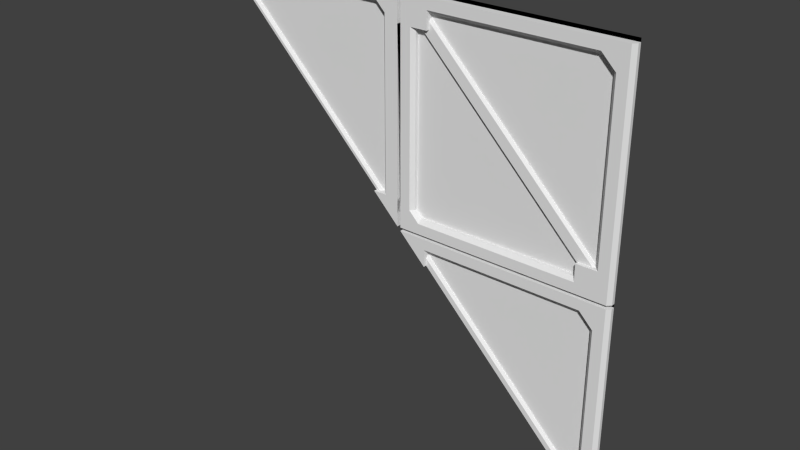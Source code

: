 # Source: maint3_1_slice45.blend  (saved by Blender 2.76.0; exported with 4.5.12 LTS)
import bpy
from mathutils import Matrix  # noqa: F401  (used for matrix-valued properties, if any)

bpy.ops.wm.read_factory_settings(use_empty=True)
scene = bpy.context.scene
scene.name = 'Scene'

# ---- collections
col_collection_1 = bpy.data.collections.new('Collection 1'); scene.collection.children.link(col_collection_1)

# ---- materials (node trees are filled in below, after node groups)
mat_maint3_1 = bpy.data.materials.new('maint3_1')
mat_maint3_1.alpha_threshold = 0.0
mat_maint3_1.use_transparent_shadow = False
mat_maint3_1.roughness = 0.5
mat_maint3_1.specular_intensity = 0.0

# ---- material node trees

# ---- world
world_world = bpy.data.worlds.new('World'); scene.world = world_world
world_world.color = (0.05088, 0.05088, 0.05088)
world_world.use_sun_shadow = False
world_world.sun_shadow_jitter_overblur = 0.0
world_world.cycles.sampling_method = 'MANUAL'
world_world.cycles.sample_map_resolution = 256

# ---- meshes
me_maint3_1_001 = bpy.data.meshes.new('maint3_1.001')
me_maint3_1_001.from_pydata([(0.0, 1.28, 1.28), (0.02, 1.28, 1.28), (0.18, 1.28, 1.28), (1.12, 1.28, 1.28), (1.18, 1.28, 1.28), (1.26, 1.28, 1.28), (1.28, 1.28, 1.28), (-1.12, 1.259, 1.12), (0.0, 1.28, -5.96e-07), (0.0, 1.28, 0.08), (0.0, 1.28, 0.12), (0.0, 1.28, 1.1), (0.0, 1.28, 1.18), (0.0, 1.28, 1.26), (1.28, 1.28, -0.02), (1.28, 1.28, -5.96e-07), (1.28, 1.28, 0.08), (1.28, 1.28, 0.16), (1.28, 1.28, 1.12), (1.28, 1.28, 1.18), (1.28, 1.28, 1.26), (1.26, 1.28, -0.02), (1.26, 1.28, -5.96e-07), (1.26, 1.28, 1.26), (1.18, 1.28, -0.02), (1.18, 1.28, -5.96e-07), (1.18, 1.28, 0.16), (1.18, 1.28, 1.12), (1.18, 1.28, 1.26), (1.12, 1.28, 1.18), (1.12, 1.28, 1.26), (1.08, 1.28, -0.02), (1.08, 1.28, -5.96e-07), (1.08, 1.28, 0.08), (1.08, 1.28, 0.16), (0.18, 1.28, 1.1), (0.18, 1.28, 1.18), (0.18, 1.28, 1.26), (0.14, 1.28, -0.02), (0.14, 1.28, -5.96e-07), (0.14, 1.28, 0.08), (0.1, 1.28, -5.96e-07), (0.1, 1.28, 0.12), (0.1, 1.28, 1.1), (0.02, 1.28, -0.02), (0.02, 1.28, -5.96e-07), (0.02, 1.28, 0.08), (0.02, 1.28, 1.1), (0.02, 1.28, 1.18), (0.02, 1.28, 1.26), (-1.28, 1.28, 1.28), (-1.12, 1.28, 1.28), (-0.14, 1.28, 1.28), (-0.1, 1.28, 1.28), (0.02, 1.28, 0.16), (-1.192e-07, 1.28, 0.16), (-0.1, 1.28, 0.16), (-0.1, 1.28, 1.14), (-0.1, 1.28, 1.26), (-0.14, 1.28, 1.18), (-0.14, 1.28, 1.26), (-1.12, 1.28, 1.18), (-1.12, 1.28, 1.26), (0.18, 1.28, 0.0), (1.12, 1.28, 0.0), (1.28, 1.28, -1.28), (1.28, 1.28, -1.2), (1.28, 1.28, -1.12), (1.28, 1.28, -0.16), (1.28, 1.28, -0.1), (1.18, 1.28, -1.12), (1.18, 1.28, -0.16), (1.12, 1.28, -0.1), (1.12, 1.28, -0.02), (0.18, 1.259, -0.18), (0.18, 1.28, -0.18), (0.18, 1.28, -0.1), (0.18, 1.28, -0.02), (-1.26, 1.28, 1.28), (-1.26, 1.28, 1.26), (1.28, 1.28, -1.26), (1.26, 1.28, -1.26), (0.0, 1.24, -5.96e-07), (0.0, 1.24, 0.08), (0.0, 1.26, 0.12), (0.0, 1.24, 1.1), (0.0, 1.24, 1.18), (0.0, 1.24, 1.26), (1.28, 1.26, -5.96e-07), (1.28, 1.26, 0.08), (1.28, 1.26, 0.16), (1.28, 1.26, 1.12), (1.28, 1.26, 1.18), (1.28, 1.26, 1.26), (1.26, 1.24, -5.96e-07), (1.26, 1.24, 0.08), (1.26, 1.24, 0.16), (1.26, 1.24, 1.12), (1.26, 1.24, 1.18), (1.26, 1.24, 1.26), (1.18, 1.24, -5.96e-07), (1.18, 1.24, 0.08), (1.18, 1.24, 0.16), (1.18, 1.26, 1.12), (1.18, 1.24, 1.14), (1.18, 1.24, 1.18), (1.18, 1.24, 1.26), (1.12, 1.26, 1.18), (1.12, 1.24, 1.2), (1.12, 1.24, 1.26), (1.08, 1.24, -5.96e-07), (1.08, 1.24, 0.06), (1.08, 1.24, 0.08), (1.08, 1.24, 0.16), (0.18, 1.24, 1.1), (0.18, 1.24, 1.18), (0.18, 1.24, 1.2), (0.18, 1.24, 1.26), (0.14, 1.24, -5.96e-07), (0.14, 1.24, 0.06), (0.14, 1.26, 0.08), (0.1, 1.24, -5.96e-07), (0.1, 1.24, 0.08), (0.1, 1.24, 0.1), (0.1, 1.26, 0.12), (0.1, 1.24, 1.18), (0.08, 1.24, 0.12), (1.2, 1.24, 1.12), (1.2, 1.24, 0.16), (0.12, 1.24, 0.08), (0.02, 1.24, -5.96e-07), (0.02, 1.24, 0.08), (0.02, 1.24, 0.12), (0.02, 1.24, 1.1), (0.02, 1.24, 1.18), (0.02, 1.24, 1.26), (1.14, 1.24, 1.18), (0.08, 1.24, 1.1), (1.26, 1.24, -0.02), (1.18, 1.24, -0.02), (1.28, 1.26, -0.02), (-0.08, 1.24, 1.14), (-0.1, 1.24, 0.16), (-0.1, 1.26, 1.14), (-0.1, 1.24, 1.16), (-0.1, 1.24, 1.18), (-0.1, 1.24, 1.26), (-0.14, 1.26, 1.18), (-0.14, 1.24, 1.2), (-0.14, 1.24, 1.26), (-1.12, 1.24, 1.18), (-1.12, 1.24, 1.2), (-1.12, 1.24, 1.26), (-0.08, 1.24, 0.16), (-1.192e-07, 1.24, 0.16), (-0.12, 1.24, 1.18), (1.28, 1.26, -1.26), (1.28, 1.26, -1.2), (1.28, 1.26, -1.12), (1.28, 1.26, -0.16), (1.28, 1.26, -0.1), (1.26, 1.24, -1.26), (1.26, 1.24, -1.2), (1.26, 1.24, -1.12), (1.26, 1.24, -0.16), (1.26, 1.24, -0.1), (1.18, 1.24, -1.12), (1.18, 1.26, -0.16), (1.18, 1.24, -0.14), (1.18, 1.24, -0.1), (1.12, 1.26, -0.1), (1.12, 1.24, -0.08), (1.12, 1.24, -0.02), (0.18, 1.24, -0.18), (0.18, 1.24, -0.1), (0.18, 1.24, -0.08), (0.18, 1.24, -0.02), (0.1, 1.24, -0.1), (1.2, 1.24, -0.16), (1.2, 1.24, -1.12), (1.14, 1.24, -0.1), (0.02, 1.24, -0.02), (-1.26, 1.24, 1.26), (-0.09573, 1.281, 0.1307), (-1.143, 1.281, 1.178), (-0.1011, 1.259, 0.1224), (-0.09573, 1.269, 0.1307), (-1.143, 1.269, 1.178), (-1.148, 1.259, 1.169), (-0.1, 1.26, 0.16), (0.1, 1.26, 1.1), (0.1, 1.24, 1.1), (1.08, 1.26, 0.08), (1.18, 1.26, 0.16), (-1.12, 1.26, 1.18), (0.18, 1.26, 1.18), (1.18, 1.26, -1.12), (0.18, 1.26, -0.1), (0.1522, 1.281, -0.09544), (1.199, 1.281, -1.142), (1.194, 1.259, -1.151), (1.199, 1.269, -1.142), (0.1522, 1.269, -0.09544), (0.1468, 1.259, -0.1037), (0.1522, 1.281, 1.183), (1.199, 1.281, 0.1357), (1.154, 1.281, 0.06662), (0.1074, 1.281, 1.113), (1.194, 1.259, 0.1274), (1.199, 1.269, 0.1357), (0.1522, 1.269, 1.183), (0.1468, 1.259, 1.174), (1.154, 1.269, 0.06662), (1.16, 1.259, 0.07493), (0.1128, 1.259, 1.122), (0.1074, 1.269, 1.113), (-0.08, 1.24, 0.08), (-0.16, 1.24, 0.16), (-0.16, 1.259, 0.16), (1.12, 1.24, -1.12), (-0.1, 1.24, 0.1), (-1.18, 1.24, 1.18), (1.2, 1.24, -1.2), (-0.16, 1.28, 0.16), (-1.12, 1.245, 1.12), (1.12, 1.259, -1.12), (1.12, 1.28, -1.12), (-1.12, 1.28, 1.12), (1.18, 1.24, -1.18), (-1.12, 1.24, 1.12)], [], [(29, 107, 195, 36), (37, 117, 109, 30), (28, 23, 5, 4), (32, 110, 118, 39), (40, 120, 192, 33), (35, 114, 190, 43), (6, 5, 23, 20), (46, 9, 8, 45), (15, 22, 21, 14), (30, 28, 4, 3), (1, 0, 13, 49), (24, 21, 22, 25), (45, 8, 44), (36, 115, 114, 35), (33, 192, 113, 34), (49, 13, 12, 48), (30, 3, 2, 37), (48, 12, 11, 47), (60, 149, 146, 58), (38, 31, 32, 39), (31, 24, 25, 32), (39, 118, 121, 41), (79, 182, 152, 62), (59, 147, 194, 61), (62, 152, 149, 60), (61, 194, 224, 7, 227), (41, 121, 130, 45), (58, 13, 0, 53), (71, 167, 170, 72), (26, 193, 103, 27), (56, 189, 143, 57), (60, 58, 53, 52), (60, 52, 51, 62), (55, 9, 46, 54), (11, 55, 54, 47), (49, 135, 117, 37), (20, 93, 92, 19), (48, 134, 135, 49), (81, 161, 222, 228, 219, 225, 226), (19, 92, 91, 18), (76, 197, 173, 74, 75), (18, 91, 90, 17), (17, 90, 89, 16), (42, 124, 120, 40), (72, 170, 197, 76), (16, 89, 88, 15), (47, 133, 134, 48), (27, 103, 107, 29), (77, 176, 172, 73), (13, 87, 86, 12), (12, 86, 85, 11), (10, 11, 85, 84), (73, 24, 25, 64), (81, 65, 80), (21, 138, 140, 14), (9, 10, 84, 83), (73, 64, 63, 77), (10, 11, 85, 154), (70, 196, 167, 71), (15, 88, 94, 22), (9, 83, 82, 8), (73, 172, 139, 24), (23, 99, 93, 20), (154, 83, 9, 10), (24, 139, 138, 21), (22, 94, 100, 25), (11, 85, 154, 55), (14, 140, 160, 69), (80, 156, 161, 81), (69, 160, 159, 68), (68, 159, 158, 67), (28, 106, 99, 23), (45, 130, 131, 46), (67, 158, 157, 66), (2, 1, 49, 37), (51, 78, 79, 62), (44, 181, 176, 77), (78, 50, 79), (66, 157, 156, 80), (25, 100, 110, 32), (58, 146, 87, 13), (55, 154, 83, 9), (34, 113, 193, 26), (63, 45, 44, 77), (43, 190, 124, 42), (57, 143, 147, 59), (30, 109, 106, 28), (104, 127, 97, 98, 105), (121, 118, 119, 129, 122), (116, 108, 109, 117), (118, 110, 111, 119), (193, 128, 127, 103), (131, 122, 123, 126, 132), (133, 137, 191, 125, 134), (108, 136, 105, 106, 109), (107, 103, 104, 136), (122, 129, 123), (132, 126, 137, 133), (116, 195, 107, 108), (126, 124, 190, 137), (123, 124, 126), (130, 121, 122, 131), (119, 120, 129), (92, 98, 97, 91), (112, 101, 102, 113), (108, 107, 136), (105, 98, 99, 106), (123, 129, 120, 124), (111, 110, 100, 101, 112), (100, 94, 95, 101), (191, 114, 115, 125), (136, 104, 105), (104, 103, 127), (128, 96, 97, 127), (101, 95, 96, 128, 102), (95, 94, 88, 89), (119, 111, 192, 120), (117, 135, 134, 125, 115, 116), (93, 99, 98, 92), (133, 47, 54, 132), (131, 132, 54, 46), (96, 95, 89, 90), (97, 96, 90, 91), (144, 141, 85, 86, 145), (151, 148, 149, 152), (189, 153, 141, 143), (148, 155, 145, 146, 149), (147, 143, 144, 155), (151, 194, 147, 148), (189, 142, 153), (148, 147, 155), (145, 86, 87, 146), (155, 144, 145), (144, 143, 141), (153, 154, 85, 141), (152, 182, 221, 150, 151), (168, 178, 164, 165, 169), (175, 171, 172, 176), (196, 179, 178, 167), (171, 180, 169, 139, 172), (170, 167, 168, 180), (175, 197, 170, 171), (160, 165, 164, 159), (171, 170, 180), (169, 165, 138, 139), (180, 168, 169), (168, 167, 178), (179, 163, 164, 178), (176, 181, 177, 174, 175), (140, 138, 165, 160), (163, 162, 157, 158), (164, 163, 158, 159), (162, 161, 156, 157), (188, 7, 227, 184, 187), (185, 188, 7, 218), (184, 227, 223, 183), (184, 187, 186, 183), (185, 186, 187, 188), (183, 223, 218, 185, 186), (191, 190, 114), (191, 137, 190), (113, 192, 111, 112), (113, 102, 128, 193), (150, 229, 224, 194, 151), (116, 115, 195), (166, 179, 196), (175, 174, 173, 197), (203, 74, 75, 198, 202), (200, 203, 74, 225), (198, 75, 226, 199), (198, 202, 201, 199), (200, 201, 202, 203), (199, 226, 225, 200, 201), (211, 214, 215, 207, 204, 210), (208, 211, 214, 213), (207, 206, 212, 215), (204, 207, 206, 205), (204, 210, 209, 205), (208, 209, 210, 211), (212, 213, 214, 215), (205, 206, 212, 213, 208, 209), (221, 229, 150), (177, 173, 174), (223, 218, 217, 142, 56), (216, 82, 83), (222, 161, 162), (219, 228, 166), (220, 216, 83, 154, 153, 142), (228, 222, 162, 163, 179, 166), (75, 226, 225, 74), (65, 6, 50), (227, 223, 218, 7), (217, 220, 142), (226, 225, 219, 166, 70), (79, 227, 7, 182), (7, 229, 182), (173, 177, 181, 44, 75, 74), (82, 216, 220, 217, 218, 223, 8)])
_uv = me_maint3_1_001.uv_layers.new(name='UVMap')
_uv.uv.foreach_set('vector', [0.4961, 0.9243, 0.4794, 0.9243, 0.4794, 0.9243, 0.4961, 0.9243, 0.4961, 0.9341, 0.4794, 0.9341, 0.4794, 0.9341, 0.4961, 0.9341, 0.9609, 0.9922, 0.9922, 0.9922, 0.9922, 1.0, 0.9609, 1.0, 0.4961, 0.7788, 0.4794, 0.7788, 0.4794, 0.7788, 0.4961, 0.7788, 0.4961, 0.7886, 0.4794, 0.7886, 0.4794, 0.7886, 0.4961, 0.7886, 0.4961, 0.9144, 0.4794, 0.9144, 0.4794, 0.9144, 0.4961, 0.9144, 1.0, 1.0, 0.9922, 1.0, 0.9922, 0.9922, 1.0, 0.9922, 0.5078, 0.5312, 0.5, 0.5312, 0.5, 0.5, 0.5078, 0.5, 1.0, 0.5, 0.9922, 0.5, 0.9922, 0.4922, 1.0, 0.4922, 0.9375, 0.9922, 0.9609, 0.9922, 0.9609, 1.0, 0.9375, 1.0, 0.5078, 1.0, 0.5, 1.0, 0.5, 0.9922, 0.5078, 0.9922, 0.9609, 0.4922, 0.9922, 0.4922, 0.9922, 0.5, 0.9609, 0.5, 0.5078, 0.5, 0.5, 0.5, 0.5078, 0.4922, 0.4961, 0.9243, 0.4794, 0.9243, 0.4794, 0.9144, 0.4961, 0.9144, 0.4961, 0.7886, 0.4794, 0.7886, 0.4794, 0.7985, 0.4961, 0.7985, 0.5078, 0.9922, 0.5, 0.9922, 0.5, 0.9609, 0.5078, 0.9609, 0.9375, 0.9922, 0.9375, 1.0, 0.5703, 1.0, 0.5703, 0.9922, 0.5078, 0.9609, 0.5, 0.9609, 0.5, 0.9297, 0.5078, 0.9297, 0.4961, 0.9341, 0.4794, 0.9341, 0.4794, 0.9341, 0.4961, 0.9341, 0.5547, 0.4922, 0.9219, 0.4922, 0.9219, 0.5, 0.5547, 0.5, 0.9219, 0.4922, 0.9609, 0.4922, 0.9609, 0.5, 0.9219, 0.5, 0.4961, 0.7788, 0.4794, 0.7788, 0.4794, 0.7788, 0.4961, 0.7788, 0.4961, 0.9341, 0.4794, 0.9341, 0.4794, 0.9341, 0.4961, 0.9341, 0.4961, 0.9243, 0.4794, 0.9243, 0.4794, 0.9243, 0.4961, 0.9243, 0.4961, 0.9341, 0.4794, 0.9341, 0.4794, 0.9341, 0.4961, 0.9341, 0.4961, 0.9243, 0.4794, 0.9243, 0.4794, 0.9169, 0.4877, 0.9169, 0.4961, 0.9169, 0.4961, 0.7788, 0.4794, 0.7788, 0.4794, 0.7788, 0.4961, 0.7788, 0.4609, 0.9922, 0.5, 0.9922, 0.5, 1.0, 0.4609, 1.0, 0.4961, 0.7591, 0.4794, 0.7591, 0.4794, 0.7664, 0.4961, 0.7664, 0.4961, 0.7985, 0.4794, 0.7985, 0.4794, 0.9169, 0.4961, 0.9169, 0.4961, 0.7985, 0.4794, 0.7985, 0.4794, 0.9193, 0.4961, 0.9193, 0.4453, 0.9922, 0.4609, 0.9922, 0.4609, 1.0, 0.4453, 1.0, 0.4453, 0.9922, 0.4453, 1.0, 0.0625, 1.0, 0.0625, 0.9922, 0.5, 0.5625, 0.5, 0.5312, 0.5078, 0.5312, 0.5078, 0.5625, 0.5, 0.9297, 0.5, 0.5625, 0.5078, 0.5625, 0.5078, 0.9297, 0.4961, 0.9341, 0.4794, 0.9341, 0.4794, 0.9341, 0.4961, 0.9341, 0.4961, 0.9341, 0.4794, 0.9341, 0.4794, 0.9243, 0.4961, 0.9243, 0.4961, 0.9243, 0.4794, 0.9243, 0.4794, 0.9341, 0.4961, 0.9341, 0.9931, 0.0304, 0.9922, 0.007884, 0.9688, 0.03125, 0.9609, 0.03906, 0.9765, 0.04764, 0.9848, 0.04764, 0.9931, 0.04764, 0.4961, 0.9243, 0.4794, 0.9243, 0.4794, 0.9169, 0.4961, 0.9169, 0.4961, 0.7664, 0.4794, 0.7664, 0.4794, 0.7566, 0.4877, 0.7566, 0.4961, 0.7566, 0.4961, 0.9169, 0.4794, 0.9169, 0.4794, 0.7985, 0.4961, 0.7985, 0.4961, 0.7985, 0.4794, 0.7985, 0.4794, 0.7886, 0.4961, 0.7886, 0.4961, 0.7936, 0.4794, 0.7936, 0.4794, 0.7886, 0.4961, 0.7886, 0.4961, 0.7664, 0.4794, 0.7664, 0.4794, 0.7664, 0.4961, 0.7664, 0.4961, 0.7886, 0.4794, 0.7886, 0.4794, 0.7788, 0.4961, 0.7788, 0.4961, 0.9144, 0.4794, 0.9144, 0.4794, 0.9243, 0.4961, 0.9243, 0.4961, 0.9169, 0.4794, 0.9169, 0.4794, 0.9243, 0.4961, 0.9243, 0.4961, 0.7763, 0.4794, 0.7763, 0.4794, 0.7763, 0.4961, 0.7763, 0.4961, 0.9341, 0.4794, 0.9341, 0.4794, 0.9243, 0.4961, 0.9243, 0.4961, 0.9243, 0.4794, 0.9243, 0.4794, 0.9144, 0.4961, 0.9144, 0.4961, 0.7936, 0.4961, 0.9144, 0.4794, 0.9144, 0.4794, 0.7936, 0.9375, 0.4922, 0.9609, 0.4922, 0.9609, 0.5, 0.9375, 0.5, 0.9922, 0.007884, 1.0, 0.0, 1.0, 0.007884, 0.4961, 0.7763, 0.4794, 0.7763, 0.4794, 0.7763, 0.4961, 0.7763, 0.4961, 0.7886, 0.4961, 0.7936, 0.4794, 0.7936, 0.4794, 0.7886, 0.9375, 0.4922, 0.9375, 0.5, 0.5703, 0.5, 0.5703, 0.4922, 0.4961, 0.7936, 0.4961, 0.9144, 0.4794, 0.9144, 0.4794, 0.7985, 0.4961, 0.6407, 0.4794, 0.6407, 0.4794, 0.7591, 0.4961, 0.7591, 0.4961, 0.7788, 0.4794, 0.7788, 0.4794, 0.7788, 0.4961, 0.7788, 0.4961, 0.7886, 0.4794, 0.7886, 0.4794, 0.7788, 0.4961, 0.7788, 0.4961, 0.7763, 0.4794, 0.7763, 0.4794, 0.7763, 0.4961, 0.7763, 0.4961, 0.9341, 0.4794, 0.9341, 0.4794, 0.9341, 0.4961, 0.9341, 0.4794, 0.7985, 0.4794, 0.7886, 0.4961, 0.7886, 0.4961, 0.7936, 0.4961, 0.7763, 0.4794, 0.7763, 0.4794, 0.7763, 0.4961, 0.7763, 0.4961, 0.7788, 0.4794, 0.7788, 0.4794, 0.7788, 0.4961, 0.7788, 0.4961, 0.9144, 0.4794, 0.9144, 0.4794, 0.7985, 0.4961, 0.7985, 0.4961, 0.7763, 0.4794, 0.7763, 0.4794, 0.7664, 0.4961, 0.7664, 0.4961, 0.6235, 0.4794, 0.6235, 0.4794, 0.6235, 0.4961, 0.6235, 0.4961, 0.7664, 0.4794, 0.7664, 0.4794, 0.7591, 0.4961, 0.7591, 0.4961, 0.7591, 0.4794, 0.7591, 0.4794, 0.6407, 0.4961, 0.6407, 0.4961, 0.9341, 0.4794, 0.9341, 0.4794, 0.9341, 0.4961, 0.9341, 0.4961, 0.7788, 0.4794, 0.7788, 0.4794, 0.7886, 0.4961, 0.7886, 0.4961, 0.6407, 0.4794, 0.6407, 0.4794, 0.6308, 0.4961, 0.6308, 0.5703, 1.0, 0.5078, 1.0, 0.5078, 0.9922, 0.5703, 0.9922, 0.0625, 1.0, 0.007773, 1.0, 0.007773, 0.9922, 0.0625, 0.9922, 0.4961, 0.7763, 0.4794, 0.7763, 0.4794, 0.7763, 0.4961, 0.7763, 0.007773, 1.0, 0.0, 1.0, 0.007773, 0.9922, 0.4961, 0.6308, 0.4794, 0.6308, 0.4794, 0.6235, 0.4961, 0.6235, 0.4961, 0.7788, 0.4794, 0.7788, 0.4794, 0.7788, 0.4961, 0.7788, 0.4961, 0.9341, 0.4794, 0.9341, 0.4794, 0.9341, 0.4961, 0.9341, 0.4961, 0.7985, 0.4794, 0.7985, 0.4794, 0.7886, 0.4961, 0.7886, 0.4961, 0.7985, 0.4794, 0.7985, 0.4794, 0.7985, 0.4961, 0.7985, 0.5703, 0.5, 0.5078, 0.5, 0.5078, 0.4922, 0.5703, 0.4922, 0.4961, 0.9144, 0.4794, 0.9144, 0.4794, 0.7936, 0.4961, 0.7936, 0.4961, 0.9193, 0.4794, 0.9193, 0.4794, 0.9243, 0.4961, 0.9243, 0.4961, 0.9341, 0.4794, 0.9341, 0.4794, 0.9341, 0.4961, 0.9341, 0.9609, 0.9453, 0.9687, 0.9375, 0.9922, 0.9375, 0.9922, 0.9609, 0.9609, 0.9609, 0.5391, 0.5, 0.5547, 0.5, 0.5547, 0.5234, 0.5469, 0.5312, 0.5391, 0.5312, 0.5703, 0.9687, 0.9375, 0.9687, 0.9375, 0.9922, 0.5703, 0.9922, 0.5547, 0.5, 0.9219, 0.5, 0.9219, 0.5234, 0.5547, 0.5234, 0.9609, 0.5625, 0.9688, 0.5625, 0.9687, 0.9375, 0.9609, 0.9375, 0.5078, 0.5312, 0.5391, 0.5312, 0.5391, 0.5391, 0.5313, 0.5469, 0.5078, 0.5469, 0.5078, 0.9297, 0.5313, 0.9297, 0.5391, 0.9297, 0.5391, 0.9609, 0.5078, 0.9609, 0.9375, 0.9687, 0.9453, 0.9609, 0.9609, 0.9609, 0.9609, 0.9922, 0.9375, 0.9922, 0.9375, 0.9609, 0.9609, 0.9375, 0.9609, 0.9453, 0.9453, 0.9609, 0.5391, 0.5312, 0.5469, 0.5312, 0.5391, 0.5391, 0.5078, 0.5469, 0.5313, 0.5469, 0.5313, 0.9297, 0.5078, 0.9297, 0.5703, 0.9687, 0.5703, 0.9609, 0.9375, 0.9609, 0.9375, 0.9687, 0.5313, 0.5469, 0.5391, 0.5469, 0.5391, 0.9297, 0.5313, 0.9297, 0.5391, 0.5391, 0.5391, 0.5469, 0.5313, 0.5469, 0.5078, 0.5, 0.5391, 0.5, 0.5391, 0.5312, 0.5078, 0.5312, 0.5547, 0.5234, 0.5547, 0.5312, 0.5469, 0.5312, 1.0, 0.9609, 0.9922, 0.9609, 0.9922, 0.9375, 1.0, 0.9375, 0.9219, 0.5312, 0.9609, 0.5312, 0.9609, 0.5625, 0.9219, 0.5625, 0.9375, 0.9687, 0.9375, 0.9609, 0.9453, 0.9609, 0.9609, 0.9609, 0.9922, 0.9609, 0.9922, 0.9922, 0.9609, 0.9922, 0.5391, 0.5391, 0.5469, 0.5312, 0.5547, 0.5312, 0.5391, 0.5469, 0.9219, 0.5234, 0.9219, 0.5, 0.9609, 0.5, 0.9609, 0.5312, 0.9219, 0.5312, 0.9609, 0.5, 0.9922, 0.5, 0.9922, 0.5312, 0.9609, 0.5312, 0.5391, 0.9297, 0.5703, 0.9297, 0.5703, 0.9609, 0.5391, 0.9609, 0.9453, 0.9609, 0.9609, 0.9453, 0.9609, 0.9609, 0.9609, 0.9453, 0.9609, 0.9375, 0.9687, 0.9375, 0.9688, 0.5625, 0.9922, 0.5625, 0.9922, 0.9375, 0.9687, 0.9375, 0.9609, 0.5312, 0.9922, 0.5312, 0.9922, 0.5625, 0.9688, 0.5625, 0.9609, 0.5625, 0.9922, 0.5312, 0.9922, 0.5, 1.0, 0.5, 1.0, 0.5312, 0.5547, 0.5234, 0.9219, 0.5234, 0.9219, 0.5312, 0.5547, 0.5312, 0.5703, 0.9922, 0.5078, 0.9922, 0.5078, 0.9609, 0.5391, 0.9609, 0.5703, 0.9609, 0.5703, 0.9687, 1.0, 0.9922, 0.9922, 0.9922, 0.9922, 0.9609, 1.0, 0.9609, 0.5109, 0.9297, 0.5109, 0.9297, 0.5109, 0.5625, 0.5109, 0.5469, 0.5078, 0.5312, 0.5078, 0.5469, 0.5078, 0.5625, 0.5078, 0.5312, 0.9922, 0.5625, 0.9922, 0.5312, 1.0, 0.5312, 1.0, 0.5625, 0.9922, 0.9375, 0.9922, 0.5625, 1.0, 0.5625, 1.0, 0.9375, 0.4609, 0.9531, 0.4687, 0.9453, 0.5, 0.9297, 0.5, 0.9609, 0.4609, 0.9609, 0.0625, 0.9687, 0.4453, 0.9687, 0.4453, 0.9922, 0.0625, 0.9922, 0.4609, 0.5625, 0.4688, 0.5625, 0.4687, 0.9453, 0.4609, 0.9453, 0.4453, 0.9687, 0.4531, 0.9609, 0.4609, 0.9609, 0.4609, 0.9922, 0.4453, 0.9922, 0.4453, 0.9609, 0.4609, 0.9453, 0.4609, 0.9531, 0.4531, 0.9609, 0.0625, 0.9687, 0.0625, 0.9609, 0.4453, 0.9609, 0.4453, 0.9687, 0.4609, 0.5625, 0.4609, 0.5625, 0.4688, 0.5625, 0.4453, 0.9687, 0.4453, 0.9609, 0.4531, 0.9609, 0.4609, 0.9609, 0.5, 0.9609, 0.5, 0.9922, 0.4609, 0.9922, 0.4531, 0.9609, 0.4609, 0.9531, 0.4609, 0.9609, 0.4609, 0.9531, 0.4609, 0.9453, 0.4687, 0.9453, 0.4688, 0.5625, 0.5, 0.5625, 0.5, 0.9297, 0.4687, 0.9453, 0.0625, 0.9922, 0.007773, 0.9922, 0.03906, 0.9609, 0.0625, 0.9609, 0.0625, 0.9687, 0.9609, 0.4453, 0.9687, 0.4375, 0.9922, 0.4375, 0.9922, 0.4609, 0.9609, 0.4609, 0.5703, 0.4688, 0.9375, 0.4688, 0.9375, 0.4922, 0.5703, 0.4922, 0.9609, 0.0625, 0.9688, 0.0625, 0.9687, 0.4375, 0.9609, 0.4375, 0.9375, 0.4688, 0.9453, 0.4609, 0.9609, 0.4609, 0.9609, 0.4922, 0.9375, 0.4922, 0.9375, 0.4609, 0.9609, 0.4375, 0.9609, 0.4453, 0.9453, 0.4609, 0.5703, 0.4688, 0.5703, 0.4609, 0.9375, 0.4609, 0.9375, 0.4688, 1.0, 0.4609, 0.9922, 0.4609, 0.9922, 0.4375, 1.0, 0.4375, 0.9375, 0.4688, 0.9375, 0.4609, 0.9453, 0.4609, 0.9609, 0.4609, 0.9922, 0.4609, 0.9922, 0.4922, 0.9609, 0.4922, 0.9453, 0.4609, 0.9609, 0.4453, 0.9609, 0.4609, 0.9609, 0.4453, 0.9609, 0.4375, 0.9687, 0.4375, 0.9688, 0.0625, 0.9922, 0.0625, 0.9922, 0.4375, 0.9687, 0.4375, 0.5703, 0.4922, 0.5078, 0.4922, 0.5391, 0.4609, 0.5703, 0.4609, 0.5703, 0.4688, 1.0, 0.4922, 0.9922, 0.4922, 0.9922, 0.4609, 1.0, 0.4609, 0.9922, 0.0625, 0.9922, 0.03125, 1.0, 0.03125, 1.0, 0.0625, 0.9922, 0.4375, 0.9922, 0.0625, 1.0, 0.0625, 1.0, 0.4375, 0.9922, 0.03125, 0.9922, 0.007884, 1.0, 0.007884, 1.0, 0.03125, 0.4794, 0.7886, 0.4794, 0.7886, 0.4961, 0.7886, 0.4961, 0.7886, 0.4867, 0.7886, 0.4794, 0.7886, 0.4794, 0.7886, 0.4794, 0.7886, 0.4794, 0.7886, 0.4961, 0.7886, 0.4961, 0.7886, 0.4961, 0.7886, 0.4961, 0.7886, 0.4961, 0.7886, 0.4867, 0.7886, 0.4867, 0.7886, 0.4961, 0.7886, 0.464, 0.784, 0.468, 0.784, 0.468, 0.784, 0.464, 0.784, 0.4961, 0.7886, 0.4961, 0.7886, 0.4794, 0.7886, 0.4794, 0.7886, 0.4867, 0.7886, 0.4983, 0.5989, 0.4831, 0.5699, 0.4831, 0.5699, 0.4812, 0.5695, 0.4815, 0.5695, 0.4812, 0.5695, 0.5217, 0.9689, 0.5217, 0.9683, 0.5447, 0.9546, 0.5447, 0.955, 0.9444, 0.5485, 0.9834, 0.5485, 0.9912, 0.5485, 0.9834, 0.5485, 0.5244, 0.9644, 0.5419, 0.9624, 0.5419, 0.9624, 0.5244, 0.9644, 0.5244, 0.9648, 0.5617, 0.9675, 0.5617, 0.9597, 0.5617, 0.9597, 0.9873, 0.03305, 0.9951, 0.03305, 0.9873, 0.03305, 0.5285, 0.5975, 0.5285, 0.5968, 0.5212, 0.6207, 0.5285, 0.5968, 0.4794, 0.7886, 0.4794, 0.7886, 0.4961, 0.7886, 0.4961, 0.7886, 0.4867, 0.7886, 0.4794, 0.7886, 0.4794, 0.7886, 0.4794, 0.7886, 0.4794, 0.7886, 0.4961, 0.7886, 0.4961, 0.7886, 0.4961, 0.7886, 0.4961, 0.7886, 0.4961, 0.7886, 0.4867, 0.7886, 0.4867, 0.7886, 0.4961, 0.7886, 0.464, 0.784, 0.468, 0.784, 0.468, 0.784, 0.464, 0.784, 0.4961, 0.7886, 0.4961, 0.7886, 0.4794, 0.7886, 0.4794, 0.7886, 0.4867, 0.7886, 0.4794, 0.7886, 0.4794, 0.7886, 0.4867, 0.7886, 0.4961, 0.7886, 0.4961, 0.7886, 0.4867, 0.7886, 0.4794, 0.7886, 0.4794, 0.7886, 0.4794, 0.7886, 0.4794, 0.7886, 0.4961, 0.7886, 0.4961, 0.7886, 0.4867, 0.7886, 0.4867, 0.7886, 0.4961, 0.7886, 0.4961, 0.7886, 0.4961, 0.7886, 0.4961, 0.7886, 0.4961, 0.7886, 0.4867, 0.7886, 0.4867, 0.7886, 0.4961, 0.7886, 0.464, 0.784, 0.468, 0.784, 0.468, 0.784, 0.464, 0.784, 0.5371, 0.7711, 0.5331, 0.7711, 0.5331, 0.7711, 0.5371, 0.7711, 0.4961, 0.7886, 0.4961, 0.7886, 0.4867, 0.7886, 0.4794, 0.7886, 0.4794, 0.7886, 0.4867, 0.7886, 0.03906, 0.9609, 0.0625, 0.9375, 0.0625, 0.9609, 0.5391, 0.4609, 0.5703, 0.4297, 0.5703, 0.4609, 0.4961, 0.7985, 0.4877, 0.7985, 0.4794, 0.7985, 0.4794, 0.7985, 0.4961, 0.7985, 0.4688, 0.5312, 0.5, 0.5, 0.5, 0.5312, 0.9688, 0.03125, 0.9922, 0.007884, 0.9922, 0.03125, 0.9375, 0.0625, 0.9609, 0.03906, 0.9609, 0.0625, 0.4609, 0.5391, 0.4688, 0.5312, 0.5, 0.5312, 0.5, 0.5625, 0.4688, 0.5625, 0.4609, 0.5625, 0.9609, 0.03906, 0.9688, 0.03125, 0.9922, 0.03125, 0.9922, 0.0625, 0.9688, 0.0625, 0.9609, 0.0625, 0.4945, 0.7855, 0.4945, 0.7855, 0.4779, 0.7855, 0.4779, 0.7855, 1.0, 0.0, 1.0, 1.0, 0.0, 1.0, 0.4961, 0.7886, 0.4868, 0.7658, 0.4794, 0.7886, 0.4794, 0.7886, 0.4375, 0.5625, 0.4609, 0.5391, 0.4609, 0.5625, 0.4961, 0.6407, 0.4877, 0.6407, 0.4794, 0.6407, 0.4794, 0.6407, 0.4961, 0.6407, 0.4961, 0.9341, 0.4961, 0.9169, 0.4877, 0.9169, 0.4794, 0.9341, 0.03509, 0.02551, 0.01705, 0.0124, 0.02678, 0.04277, 0.0248, 0.0279, 0.0248, 0.0279, 0.0248, 0.0279, 0.0248, 0.0279, 0.0248, 0.0279, 0.0248, 0.0279, 0.0248, 0.0279, 0.0248, 0.0279, 0.0248, 0.0279, 0.0248, 0.0279, 0.0248, 0.0279, 0.0248, 0.0279, 0.0248, 0.0279])
_ca = me_maint3_1_001.color_attributes.new('Col', 'BYTE_COLOR', 'CORNER')
_ca.data.foreach_set('color', [0.1746, 0.0, 0.0, 1.0, 0.1746, 0.0, 0.0, 1.0, 0.1746, 0.0, 0.0, 1.0, 0.1746, 0.0, 0.0, 1.0, 0.1746, 0.0, 0.0, 1.0, 0.1746, 0.0, 0.0, 1.0, 0.1746, 0.0, 0.0, 1.0, 0.1746, 0.0, 0.0, 1.0, 0.1746, 0.0, 0.0, 1.0, 0.1746, 0.0, 0.0, 1.0, 0.1746, 0.0, 0.0, 1.0, 0.1746, 0.0, 0.0, 1.0, 0.1746, 0.0, 0.0, 1.0, 0.1746, 0.0, 0.0, 1.0, 0.1746, 0.0, 0.0, 1.0, 0.1746, 0.0, 0.0, 1.0, 0.1746, 0.0, 0.0, 1.0, 0.1746, 0.0, 0.0, 1.0, 0.1746, 0.0, 0.0, 1.0, 0.1746, 0.0, 0.0, 1.0, 0.1746, 0.0, 0.0, 1.0, 0.1746, 0.0, 0.0, 1.0, 0.1746, 0.0, 0.0, 1.0, 0.1746, 0.0, 0.0, 1.0, 0.1746, 0.0, 0.0, 1.0, 0.1746, 0.0, 0.0, 1.0, 0.1746, 0.0, 0.0, 1.0, 0.1746, 0.0, 0.0, 1.0, 0.1746, 0.0, 0.0, 1.0, 0.1746, 0.0, 0.0, 1.0, 0.1746, 0.0, 0.0, 1.0, 0.1746, 0.0, 0.0, 1.0, 0.1746, 0.0, 0.0, 1.0, 0.1746, 0.0, 0.0, 1.0, 0.1746, 0.0, 0.0, 1.0, 0.1746, 0.0, 0.0, 1.0, 0.1746, 0.0, 0.0, 1.0, 0.1746, 0.0, 0.0, 1.0, 0.1746, 0.0, 0.0, 1.0, 0.1746, 0.0, 0.0, 1.0, 0.1746, 0.0, 0.0, 1.0, 0.1746, 0.0, 0.0, 1.0, 0.1746, 0.0, 0.0, 1.0, 0.1746, 0.0, 0.0, 1.0, 0.1746, 0.0, 0.0, 1.0, 0.1746, 0.0, 0.0, 1.0, 0.1746, 0.0, 0.0, 1.0, 0.1746, 0.0, 0.0, 1.0, 0.1746, 0.0, 0.0, 1.0, 0.1746, 0.0, 0.0, 1.0, 0.1746, 0.0, 0.0, 1.0, 0.1746, 0.0, 0.0, 1.0, 0.1746, 0.0, 0.0, 1.0, 0.1746, 0.0, 0.0, 1.0, 0.1746, 0.0, 0.0, 1.0, 0.1746, 0.0, 0.0, 1.0, 0.1746, 0.0, 0.0, 1.0, 0.1746, 0.0, 0.0, 1.0, 0.1746, 0.0, 0.0, 1.0, 0.1746, 0.0, 0.0, 1.0, 0.1746, 0.0, 0.0, 1.0, 0.1746, 0.0, 0.0, 1.0, 0.1746, 0.0, 0.0, 1.0, 0.1746, 0.0, 0.0, 1.0, 0.1746, 0.0, 0.0, 1.0, 0.1746, 0.0, 0.0, 1.0, 0.1746, 0.0, 0.0, 1.0, 0.1746, 0.0, 0.0, 1.0, 0.1746, 0.0, 0.0, 1.0, 0.1746, 0.0, 0.0, 1.0, 0.1746, 0.0, 0.0, 1.0, 0.1746, 0.0, 0.0, 1.0, 0.1746, 0.0, 0.0, 1.0, 0.1746, 0.0, 0.0, 1.0, 0.1746, 0.0, 0.0, 1.0, 0.1746, 0.0, 0.0, 1.0, 0.1746, 0.0, 0.0, 1.0, 0.1746, 0.0, 0.0, 1.0, 0.1746, 0.0, 0.0, 1.0, 0.1746, 0.0, 0.0, 1.0, 0.1746, 0.0, 0.0, 1.0, 0.1746, 0.0, 0.0, 1.0, 0.1746, 0.0, 0.0, 1.0, 0.1746, 0.0, 0.0, 1.0, 0.1746, 0.0, 0.0, 1.0, 0.1746, 0.0, 0.0, 1.0, 0.1746, 0.0, 0.0, 1.0, 0.1746, 0.0, 0.0, 1.0, 0.1746, 0.0, 0.0, 1.0, 0.1746, 0.0, 0.0, 1.0, 0.1746, 0.0, 0.0, 1.0, 0.1746, 0.0, 0.0, 1.0, 0.1746, 0.0, 0.0, 1.0, 0.1746, 0.0, 0.0, 1.0, 0.1746, 0.0, 0.0, 1.0, 0.1746, 0.0, 0.0, 1.0, 0.1746, 0.0, 0.0, 1.0, 0.1746, 0.0, 0.0, 1.0, 0.1746, 0.0, 0.0, 1.0, 0.1746, 0.0, 0.0, 1.0, 0.1746, 0.0, 0.0, 1.0, 0.1746, 0.0, 0.0, 1.0, 0.1746, 0.0, 0.0, 1.0, 0.1746, 0.0, 0.0, 1.0, 0.1746, 0.0, 0.0, 1.0, 0.1746, 0.0, 0.0, 1.0, 0.1746, 0.0, 0.0, 1.0, 0.1746, 0.0, 0.0, 1.0, 0.1746, 0.0, 0.0, 1.0, 0.1746, 0.0, 0.0, 1.0, 0.1746, 0.0, 0.0, 1.0, 0.1746, 0.0, 0.0, 1.0, 0.1746, 0.0, 0.0, 1.0, 0.1746, 0.0, 0.0, 1.0, 0.1746, 0.0, 0.0, 1.0, 0.1746, 0.0, 0.0, 1.0, 0.1746, 0.0, 0.0, 1.0, 0.1746, 0.0, 0.0, 1.0, 0.1746, 0.0, 0.0, 1.0, 0.1746, 0.0, 0.0, 1.0, 0.1746, 0.0, 0.0, 1.0, 0.1746, 0.0, 0.0, 1.0, 0.1746, 0.0, 0.0, 1.0, 0.1746, 0.0, 0.0, 1.0, 0.1746, 0.0, 0.0, 1.0, 0.1746, 0.0, 0.0, 1.0, 0.1746, 0.0, 0.0, 1.0, 0.1746, 0.0, 0.0, 1.0, 0.1746, 0.0, 0.0, 1.0, 0.1746, 0.0, 0.0, 1.0, 0.1746, 0.0, 0.0, 1.0, 0.1746, 0.0, 0.0, 1.0, 0.1746, 0.0, 0.0, 1.0, 0.1746, 0.0, 0.0, 1.0, 0.1746, 0.0, 0.0, 1.0, 0.1746, 0.0, 0.0, 1.0, 0.1746, 0.0, 0.0, 1.0, 0.1746, 0.0, 0.0, 1.0, 0.1746, 0.0, 0.0, 1.0, 0.1746, 0.0, 0.0, 1.0, 0.1746, 0.0, 0.0, 1.0, 0.1746, 0.0, 0.0, 1.0, 0.1746, 0.0, 0.0, 1.0, 0.1746, 0.0, 0.0, 1.0, 0.1746, 0.0, 0.0, 1.0, 0.1746, 0.0, 0.0, 1.0, 0.1746, 0.0, 0.0, 1.0, 0.1746, 0.0, 0.0, 1.0, 0.1746, 0.0, 0.0, 1.0, 0.1746, 0.0, 0.0, 1.0, 0.1746, 0.0, 0.0, 1.0, 0.1746, 0.0, 0.0, 1.0, 0.1746, 0.0, 0.0, 1.0, 0.1746, 0.0, 0.0, 1.0, 0.1746, 0.0, 0.0, 1.0, 0.1746, 0.0, 0.0, 1.0, 0.1746, 0.0, 0.0, 1.0, 0.1746, 0.0, 0.0, 1.0, 0.1746, 0.0, 0.0, 1.0, 0.1746, 0.0, 0.0, 1.0, 0.1746, 0.0, 0.0, 1.0, 0.1746, 0.0, 0.0, 1.0, 0.1746, 0.0, 0.0, 1.0, 0.1746, 0.0, 0.0, 1.0, 0.1746, 0.0, 0.0, 1.0, 0.1746, 0.0, 0.0, 1.0, 0.1746, 0.0, 0.0, 1.0, 0.1746, 0.0, 0.0, 1.0, 0.1746, 0.0, 0.0, 1.0, 0.1746, 0.0, 0.0, 1.0, 0.1746, 0.0, 0.0, 1.0, 0.1746, 0.0, 0.0, 1.0, 0.1746, 0.0, 0.0, 1.0, 0.1746, 0.0, 0.0, 1.0, 0.1746, 0.0, 0.0, 1.0, 0.1746, 0.0, 0.0, 1.0, 0.1746, 0.0, 0.0, 1.0, 0.1746, 0.0, 0.0, 1.0, 0.1746, 0.0, 0.0, 1.0, 0.1746, 0.0, 0.0, 1.0, 0.1746, 0.0, 0.0, 1.0, 0.1746, 0.0, 0.0, 1.0, 0.1746, 0.0, 0.0, 1.0, 0.1746, 0.0, 0.0, 1.0, 0.1746, 0.0, 0.0, 1.0, 0.1746, 0.0, 0.0, 1.0, 0.1746, 0.0, 0.0, 1.0, 0.1746, 0.0, 0.0, 1.0, 0.1746, 0.0, 0.0, 1.0, 0.1746, 0.0, 0.0, 1.0, 0.1746, 0.0, 0.0, 1.0, 0.1746, 0.0, 0.0, 1.0, 0.1746, 0.0, 0.0, 1.0, 0.1746, 0.0, 0.0, 1.0, 0.1746, 0.0, 0.0, 1.0, 0.1746, 0.0, 0.0, 1.0, 0.1746, 0.0, 0.0, 1.0, 0.1746, 0.0, 0.0, 1.0, 0.1746, 0.0, 0.0, 1.0, 0.1746, 0.0, 0.0, 1.0, 0.1746, 0.0, 0.0, 1.0, 0.1746, 0.0, 0.0, 1.0, 0.1746, 0.0, 0.0, 1.0, 0.1746, 0.0, 0.0, 1.0, 0.1746, 0.0, 0.0, 1.0, 0.1746, 0.0, 0.0, 1.0, 0.1746, 0.0, 0.0, 1.0, 0.1746, 0.0, 0.0, 1.0, 0.1746, 0.0, 0.0, 1.0, 0.1746, 0.0, 0.0, 1.0, 0.1746, 0.0, 0.0, 1.0, 0.1746, 0.0, 0.0, 1.0, 0.1746, 0.0, 0.0, 1.0, 0.1746, 0.0, 0.0, 1.0, 0.1746, 0.0, 0.0, 1.0, 0.1746, 0.0, 0.0, 1.0, 0.1746, 0.0, 0.0, 1.0, 0.1746, 0.0, 0.0, 1.0, 0.1746, 0.0, 0.0, 1.0, 0.1746, 0.0, 0.0, 1.0, 0.1746, 0.0, 0.0, 1.0, 0.1746, 0.0, 0.0, 1.0, 0.1746, 0.0, 0.0, 1.0, 0.1746, 0.0, 0.0, 1.0, 0.1746, 0.0, 0.0, 1.0, 0.1746, 0.0, 0.0, 1.0, 0.1746, 0.0, 0.0, 1.0, 0.1746, 0.0, 0.0, 1.0, 0.1746, 0.0, 0.0, 1.0, 0.1746, 0.0, 0.0, 1.0, 0.1746, 0.0, 0.0, 1.0, 0.1746, 0.0, 0.0, 1.0, 0.1746, 0.0, 0.0, 1.0, 0.1746, 0.0, 0.0, 1.0, 0.1746, 0.0, 0.0, 1.0, 0.1746, 0.0, 0.0, 1.0, 0.1746, 0.0, 0.0, 1.0, 0.1746, 0.0, 0.0, 1.0, 0.1746, 0.0, 0.0, 1.0, 0.1746, 0.0, 0.0, 1.0, 0.1746, 0.0, 0.0, 1.0, 0.1746, 0.0, 0.0, 1.0, 0.1746, 0.0, 0.0, 1.0, 0.1746, 0.0, 0.0, 1.0, 0.1746, 0.0, 0.0, 1.0, 0.1746, 0.0, 0.0, 1.0, 0.1746, 0.0, 0.0, 1.0, 0.1746, 0.0, 0.0, 1.0, 0.1746, 0.0, 0.0, 1.0, 0.1746, 0.0, 0.0, 1.0, 0.1746, 0.0, 0.0, 1.0, 0.1746, 0.0, 0.0, 1.0, 0.1746, 0.0, 0.0, 1.0, 0.1746, 0.0, 0.0, 1.0, 0.1746, 0.0, 0.0, 1.0, 0.1746, 0.0, 0.0, 1.0, 0.1746, 0.0, 0.0, 1.0, 0.1746, 0.0, 0.0, 1.0, 0.1746, 0.0, 0.0, 1.0, 0.1746, 0.0, 0.0, 1.0, 0.1746, 0.0, 0.0, 1.0, 0.1746, 0.0, 0.0, 1.0, 0.1746, 0.0, 0.0, 1.0, 0.1746, 0.0, 0.0, 1.0, 0.1746, 0.0, 0.0, 1.0, 0.1746, 0.0, 0.0, 1.0, 0.1746, 0.0, 0.0, 1.0, 0.1746, 0.0, 0.0, 1.0, 0.1746, 0.0, 0.0, 1.0, 0.1746, 0.0, 0.0, 1.0, 0.1746, 0.0, 0.0, 1.0, 0.1746, 0.0, 0.0, 1.0, 0.1746, 0.0, 0.0, 1.0, 0.1746, 0.0, 0.0, 1.0, 0.1746, 0.0, 0.0, 1.0, 0.1746, 0.0, 0.0, 1.0, 0.1746, 0.0, 0.0, 1.0, 0.1746, 0.0, 0.0, 1.0, 0.1746, 0.0, 0.0, 1.0, 0.1746, 0.0, 0.0, 1.0, 0.1746, 0.0, 0.0, 1.0, 0.1746, 0.0, 0.0, 1.0, 0.1746, 0.0, 0.0, 1.0, 0.1746, 0.0, 0.0, 1.0, 0.1746, 0.0, 0.0, 1.0, 0.1746, 0.0, 0.0, 1.0, 0.1746, 0.0, 0.0, 1.0, 0.1746, 0.0, 0.0, 1.0, 0.1746, 0.0, 0.0, 1.0, 0.1746, 0.0, 0.0, 1.0, 0.1746, 0.0, 0.0, 1.0, 0.1746, 0.0, 0.0, 1.0, 0.1746, 0.0, 0.0, 1.0, 0.1746, 0.0, 0.0, 1.0, 0.1746, 0.0, 0.0, 1.0, 0.1746, 0.0, 0.0, 1.0, 0.1746, 0.0, 0.0, 1.0, 0.1746, 0.0, 0.0, 1.0, 0.1746, 0.0, 0.0, 1.0, 0.1746, 0.0, 0.0, 1.0, 0.1746, 0.0, 0.0, 1.0, 0.1746, 0.0, 0.0, 1.0, 0.1746, 0.0, 0.0, 1.0, 0.1746, 0.0, 0.0, 1.0, 0.1746, 0.0, 0.0, 1.0, 0.1746, 0.0, 0.0, 1.0, 0.1746, 0.0, 0.0, 1.0, 0.1746, 0.0, 0.0, 1.0, 0.1746, 0.0, 0.0, 1.0, 0.1746, 0.0, 0.0, 1.0, 0.1746, 0.0, 0.0, 1.0, 0.1746, 0.0, 0.0, 1.0, 0.1746, 0.0, 0.0, 1.0, 0.1746, 0.0, 0.0, 1.0, 0.1746, 0.0, 0.0, 1.0, 0.1746, 0.0, 0.0, 1.0, 0.1746, 0.0, 0.0, 1.0, 0.1746, 0.0, 0.0, 1.0, 0.1746, 0.0, 0.0, 1.0, 0.1746, 0.0, 0.0, 1.0, 0.1746, 0.0, 0.0, 1.0, 0.1746, 0.0, 0.0, 1.0, 0.1746, 0.0, 0.0, 1.0, 0.1746, 0.0, 0.0, 1.0, 0.1746, 0.0, 0.0, 1.0, 0.1746, 0.0, 0.0, 1.0, 0.1746, 0.0, 0.0, 1.0, 0.1746, 0.0, 0.0, 1.0, 0.1746, 0.0, 0.0, 1.0, 0.1746, 0.0, 0.0, 1.0, 0.1746, 0.0, 0.0, 1.0, 0.1746, 0.0, 0.0, 1.0, 0.1746, 0.0, 0.0, 1.0, 0.1746, 0.0, 0.0, 1.0, 0.1746, 0.0, 0.0, 1.0, 0.1746, 0.0, 0.0, 1.0, 0.1746, 0.0, 0.0, 1.0, 0.1746, 0.0, 0.0, 1.0, 0.1746, 0.0, 0.0, 1.0, 0.1746, 0.0, 0.0, 1.0, 0.1746, 0.0, 0.0, 1.0, 0.1746, 0.0, 0.0, 1.0, 0.1746, 0.0, 0.0, 1.0, 0.1746, 0.0, 0.0, 1.0, 0.1746, 0.0, 0.0, 1.0, 0.1746, 0.0, 0.0, 1.0, 0.1746, 0.0, 0.0, 1.0, 0.1746, 0.0, 0.0, 1.0, 0.1746, 0.0, 0.0, 1.0, 0.1746, 0.0, 0.0, 1.0, 0.1746, 0.0, 0.0, 1.0, 0.1746, 0.0, 0.0, 1.0, 0.1746, 0.0, 0.0, 1.0, 0.1746, 0.0, 0.0, 1.0, 0.1746, 0.0, 0.0, 1.0, 0.1746, 0.0, 0.0, 1.0, 0.1746, 0.0, 0.0, 1.0, 0.1746, 0.0, 0.0, 1.0, 0.1746, 0.0, 0.0, 1.0, 0.1746, 0.0, 0.0, 1.0, 0.1746, 0.0, 0.0, 1.0, 0.1746, 0.0, 0.0, 1.0, 0.1746, 0.0, 0.0, 1.0, 0.1746, 0.0, 0.0, 1.0, 0.1746, 0.0, 0.0, 1.0, 0.1746, 0.0, 0.0, 1.0, 0.1746, 0.0, 0.0, 1.0, 0.1746, 0.0, 0.0, 1.0, 0.1746, 0.0, 0.0, 1.0, 0.1746, 0.0, 0.0, 1.0, 0.1746, 0.0, 0.0, 1.0, 0.1746, 0.0, 0.0, 1.0, 0.1746, 0.0, 0.0, 1.0, 0.1746, 0.0, 0.0, 1.0, 0.1746, 0.0, 0.0, 1.0, 0.1746, 0.0, 0.0, 1.0, 0.1746, 0.0, 0.0, 1.0, 0.1746, 0.0, 0.0, 1.0, 0.1746, 0.0, 0.0, 1.0, 0.1746, 0.0, 0.0, 1.0, 0.1746, 0.0, 0.0, 1.0, 0.1746, 0.0, 0.0, 1.0, 0.1746, 0.0, 0.0, 1.0, 0.1746, 0.0, 0.0, 1.0, 0.1746, 0.0, 0.0, 1.0, 0.1746, 0.0, 0.0, 1.0, 0.1746, 0.0, 0.0, 1.0, 0.1746, 0.0, 0.0, 1.0, 0.1746, 0.0, 0.0, 1.0, 0.1746, 0.0, 0.0, 1.0, 0.1746, 0.0, 0.0, 1.0, 0.1746, 0.0, 0.0, 1.0, 0.1746, 0.0, 0.0, 1.0, 0.1746, 0.0, 0.0, 1.0, 0.1746, 0.0, 0.0, 1.0, 0.1746, 0.0, 0.0, 1.0, 0.1746, 0.0, 0.0, 1.0, 0.1746, 0.0, 0.0, 1.0, 0.1746, 0.0, 0.0, 1.0, 0.1746, 0.0, 0.0, 1.0, 0.1746, 0.0, 0.0, 1.0, 0.1746, 0.0, 0.0, 1.0, 0.1746, 0.0, 0.0, 1.0, 0.1746, 0.0, 0.0, 1.0, 0.1746, 0.0, 0.0, 1.0, 0.1746, 0.0, 0.0, 1.0, 0.1746, 0.0, 0.0, 1.0, 0.1746, 0.0, 0.0, 1.0, 0.1746, 0.0, 0.0, 1.0, 0.1746, 0.0, 0.0, 1.0, 0.1746, 0.0, 0.0, 1.0, 0.1746, 0.0, 0.0, 1.0, 0.1746, 0.0, 0.0, 1.0, 0.1746, 0.0, 0.0, 1.0, 0.1746, 0.0, 0.0, 1.0, 0.1746, 0.0, 0.0, 1.0, 0.1746, 0.0, 0.0, 1.0, 0.1746, 0.0, 0.0, 1.0, 0.1746, 0.0, 0.0, 1.0, 0.1746, 0.0, 0.0, 1.0, 0.1746, 0.0, 0.0, 1.0, 0.1746, 0.0, 0.0, 1.0, 0.1746, 0.0, 0.0, 1.0, 0.1746, 0.0, 0.0, 1.0, 0.1746, 0.0, 0.0, 1.0, 0.1746, 0.0, 0.0, 1.0, 0.1746, 0.0, 0.0, 1.0, 0.1746, 0.0, 0.0, 1.0, 0.1746, 0.0, 0.0, 1.0, 0.1746, 0.0, 0.0, 1.0, 0.1746, 0.0, 0.0, 1.0, 0.1746, 0.0, 0.0, 1.0, 0.1746, 0.0, 0.0, 1.0, 0.1746, 0.0, 0.0, 1.0, 0.1746, 0.0, 0.0, 1.0, 0.1746, 0.0, 0.0, 1.0, 0.1746, 0.0, 0.0, 1.0, 0.1746, 0.0, 0.0, 1.0, 0.1746, 0.0, 0.0, 1.0, 0.1746, 0.0, 0.0, 1.0, 0.1746, 0.0, 0.0, 1.0, 0.1746, 0.0, 0.0, 1.0, 0.1746, 0.0, 0.0, 1.0, 0.1746, 0.0, 0.0, 1.0, 0.1746, 0.0, 0.0, 1.0, 0.1746, 0.0, 0.0, 1.0, 0.1746, 0.0, 0.0, 1.0, 0.1746, 0.0, 0.0, 1.0, 0.1746, 0.0, 0.0, 1.0, 0.1746, 0.0, 0.0, 1.0, 0.1746, 0.0, 0.0, 1.0, 0.1746, 0.0, 0.0, 1.0, 0.1746, 0.0, 0.0, 1.0, 0.1746, 0.0, 0.0, 1.0, 0.1746, 0.0, 0.0, 1.0, 0.1746, 0.0, 0.0, 1.0, 0.1746, 0.0, 0.0, 1.0, 0.1746, 0.0, 0.0, 1.0, 0.1746, 0.0, 0.0, 1.0, 0.1746, 0.0, 0.0, 1.0, 0.1746, 0.0, 0.0, 1.0, 0.1746, 0.0, 0.0, 1.0, 0.1746, 0.0, 0.0, 1.0, 0.1746, 0.0, 0.0, 1.0, 0.1746, 0.0, 0.0, 1.0, 0.1746, 0.0, 0.0, 1.0, 0.1746, 0.0, 0.0, 1.0, 0.1746, 0.0, 0.0, 1.0, 0.1746, 0.0, 0.0, 1.0, 0.1746, 0.0, 0.0, 1.0, 0.1746, 0.0, 0.0, 1.0, 0.1746, 0.0, 0.0, 1.0, 0.1746, 0.0, 0.0, 1.0, 0.1746, 0.0, 0.0, 1.0, 0.1746, 0.0, 0.0, 1.0, 0.1746, 0.0, 0.0, 1.0, 0.1746, 0.0, 0.0, 1.0, 0.1746, 0.0, 0.0, 1.0, 0.1746, 0.0, 0.0, 1.0, 0.1746, 0.0, 0.0, 1.0, 0.1746, 0.0, 0.0, 1.0, 0.1746, 0.0, 0.0, 1.0, 0.1746, 0.0, 0.0, 1.0, 0.1746, 0.0, 0.0, 1.0, 0.1746, 0.0, 0.0, 1.0, 0.1746, 0.0, 0.0, 1.0, 0.1746, 0.0, 0.0, 1.0, 0.1746, 0.0, 0.0, 1.0, 0.1746, 0.0, 0.0, 1.0, 0.1746, 0.0, 0.0, 1.0, 0.1746, 0.0, 0.0, 1.0, 0.1746, 0.0, 0.0, 1.0, 0.1746, 0.0, 0.0, 1.0, 0.1746, 0.0, 0.0, 1.0, 0.1746, 0.0, 0.0, 1.0, 0.1746, 0.0, 0.0, 1.0, 0.1746, 0.0, 0.0, 1.0, 0.1746, 0.0, 0.0, 1.0, 0.1746, 0.0, 0.0, 1.0, 0.1746, 0.0, 0.0, 1.0, 0.1746, 0.0, 0.0, 1.0, 0.1746, 0.0, 0.0, 1.0, 0.1746, 0.0, 0.0, 1.0, 0.1746, 0.0, 0.0, 1.0, 0.1746, 0.0, 0.0, 1.0, 0.1746, 0.0, 0.0, 1.0, 0.1746, 0.0, 0.0, 1.0, 0.1746, 0.0, 0.0, 1.0, 0.1746, 0.0, 0.0, 1.0, 0.1746, 0.0, 0.0, 1.0, 0.1746, 0.0, 0.0, 1.0, 0.1746, 0.0, 0.0, 1.0, 0.1746, 0.0, 0.0, 1.0, 0.1746, 0.0, 0.0, 1.0, 0.1746, 0.0, 0.0, 1.0, 0.1746, 0.0, 0.0, 1.0, 0.1746, 0.0, 0.0, 1.0, 0.1746, 0.0, 0.0, 1.0, 0.1746, 0.0, 0.0, 1.0, 0.1746, 0.0, 0.0, 1.0, 0.1746, 0.0, 0.0, 1.0, 0.1746, 0.0, 0.0, 1.0, 0.1746, 0.0, 0.0, 1.0, 0.1746, 0.0, 0.0, 1.0, 0.1746, 0.0, 0.0, 1.0, 0.1746, 0.0, 0.0, 1.0, 0.1746, 0.0, 0.0, 1.0, 0.1746, 0.0, 0.0, 1.0, 0.1746, 0.0, 0.0, 1.0, 0.1746, 0.0, 0.0, 1.0, 0.1746, 0.0, 0.0, 1.0, 0.1746, 0.0, 0.0, 1.0, 0.1746, 0.0, 0.0, 1.0, 0.1746, 0.0, 0.0, 1.0, 0.1746, 0.0, 0.0, 1.0, 0.1746, 0.0, 0.0, 1.0, 0.1746, 0.0, 0.0, 1.0, 0.1746, 0.0, 0.0, 1.0, 0.1746, 0.0, 0.0, 1.0, 0.1746, 0.0, 0.0, 1.0, 0.1746, 0.0, 0.0, 1.0, 0.1746, 0.0, 0.0, 1.0, 0.1746, 0.0, 0.0, 1.0, 0.1746, 0.0, 0.0, 1.0, 0.1746, 0.0, 0.0, 1.0, 0.1746, 0.0, 0.0, 1.0, 0.1746, 0.0, 0.0, 1.0, 0.1746, 0.0, 0.0, 1.0, 0.1746, 0.0, 0.0, 1.0, 0.1746, 0.0, 0.0, 1.0, 0.1746, 0.0, 0.0, 1.0, 0.1746, 0.0, 0.0, 1.0, 0.1746, 0.0, 0.0, 1.0, 0.1746, 0.0, 0.0, 1.0, 0.1746, 0.0, 0.0, 1.0, 0.1746, 0.0, 0.0, 1.0, 0.1746, 0.0, 0.0, 1.0, 0.1746, 0.0, 0.0, 1.0, 0.1746, 0.0, 0.0, 1.0, 0.1746, 0.0, 0.0, 1.0, 0.1746, 0.0, 0.0, 1.0, 0.1746, 0.0, 0.0, 1.0, 0.1746, 0.0, 0.0, 1.0, 0.1746, 0.0, 0.0, 1.0, 0.1746, 0.0, 0.0, 1.0, 0.1746, 0.0, 0.0, 1.0, 0.1746, 0.0, 0.0, 1.0, 0.1746, 0.0, 0.0, 1.0, 0.1746, 0.0, 0.0, 1.0, 0.1746, 0.0, 0.0, 1.0, 0.1746, 0.0, 0.0, 1.0, 0.1746, 0.0, 0.0, 1.0, 0.1746, 0.0, 0.0, 1.0, 0.1746, 0.0, 0.0, 1.0, 0.1746, 0.0, 0.0, 1.0, 0.1746, 0.0, 0.0, 1.0, 0.1746, 0.0, 0.0, 1.0, 0.1746, 0.0, 0.0, 1.0, 0.1746, 0.0, 0.0, 1.0, 0.1746, 0.0, 0.0, 1.0, 0.1746, 0.0, 0.0, 1.0, 0.1746, 0.0, 0.0, 1.0, 0.1746, 0.0, 0.0, 1.0, 0.1746, 0.0, 0.0, 1.0, 0.1746, 0.0, 0.0, 1.0, 0.1746, 0.0, 0.0, 1.0, 0.1746, 0.0, 0.0, 1.0, 0.1746, 0.0, 0.0, 1.0, 0.1746, 0.0, 0.0, 1.0, 0.1746, 0.0, 0.0, 1.0, 0.1746, 0.0, 0.0, 1.0, 0.1746, 0.0, 0.0, 1.0, 0.1746, 0.0, 0.0, 1.0, 0.1746, 0.0, 0.0, 1.0, 0.1746, 0.0, 0.0, 1.0, 0.1746, 0.0, 0.0, 1.0, 0.1746, 0.0, 0.0, 1.0, 0.1746, 0.0, 0.0, 1.0, 0.1746, 0.0, 0.0, 1.0, 0.1746, 0.0, 0.0, 1.0, 0.1746, 0.0, 0.0, 1.0, 0.1746, 0.0, 0.0, 1.0, 0.1746, 0.0, 0.0, 1.0, 0.1746, 0.0, 0.0, 1.0, 0.1746, 0.0, 0.0, 1.0, 0.1746, 0.0, 0.0, 1.0, 0.1746, 0.0, 0.0, 1.0, 0.1746, 0.0, 0.0, 1.0, 0.1746, 0.0, 0.0, 1.0, 0.1746, 0.0, 0.0, 1.0, 0.1746, 0.0, 0.0, 1.0, 0.1746, 0.0, 0.0, 1.0, 0.1746, 0.0, 0.0, 1.0, 0.1746, 0.0, 0.0, 1.0, 0.1746, 0.0, 0.0, 1.0, 0.1746, 0.0, 0.0, 1.0, 0.1746, 0.0, 0.0, 1.0, 0.1746, 0.0, 0.0, 1.0, 0.1746, 0.0, 0.0, 1.0, 0.1746, 0.0, 0.0, 1.0, 0.1746, 0.0, 0.0, 1.0, 0.1746, 0.0, 0.0, 1.0, 0.1746, 0.0, 0.0, 1.0, 0.1746, 0.0, 0.0, 1.0, 0.1746, 0.0, 0.0, 1.0, 0.1746, 0.0, 0.0, 1.0, 0.1746, 0.0, 0.0, 1.0, 0.1746, 0.0, 0.0, 1.0, 0.1746, 0.0, 0.0, 1.0, 0.1746, 0.0, 0.0, 1.0, 0.1746, 0.0, 0.0, 1.0, 0.1746, 0.0, 0.0, 1.0, 0.1746, 0.0, 0.0, 1.0, 0.1746, 0.0, 0.0, 1.0, 0.1746, 0.0, 0.0, 1.0, 0.1746, 0.0, 0.0, 1.0, 0.1746, 0.0, 0.0, 1.0, 0.1746, 0.0, 0.0, 1.0, 0.1746, 0.0, 0.0, 1.0, 0.1746, 0.0, 0.0, 1.0, 0.1746, 0.0, 0.0, 1.0, 0.1746, 0.0, 0.0, 1.0, 0.1746, 0.0, 0.0, 1.0, 0.1746, 0.0, 0.0, 1.0, 0.1746, 0.0, 0.0, 1.0, 0.1746, 0.0, 0.0, 1.0, 0.1746, 0.0, 0.0, 1.0, 0.1746, 0.0, 0.0, 1.0, 0.1746, 0.0, 0.0, 1.0, 0.1746, 0.0, 0.0, 1.0, 0.1746, 0.0, 0.0, 1.0, 0.1746, 0.0, 0.0, 1.0, 0.1746, 0.0, 0.0, 1.0, 0.1746, 0.0, 0.0, 1.0, 0.1746, 0.0, 0.0, 1.0, 0.1746, 0.0, 0.0, 1.0, 0.1746, 0.0, 0.0, 1.0, 0.1746, 0.0, 0.0, 1.0, 0.1746, 0.0, 0.0, 1.0, 0.1746, 0.0, 0.0, 1.0, 0.1746, 0.0, 0.0, 1.0, 0.1746, 0.0, 0.0, 1.0, 0.1746, 0.0, 0.0, 1.0, 0.1746, 0.0, 0.0, 1.0, 0.1746, 0.0, 0.0, 1.0, 0.1746, 0.0, 0.0, 1.0, 0.1746, 0.0, 0.0, 1.0, 0.1746, 0.0, 0.0, 1.0, 0.1746, 0.0, 0.0, 1.0, 0.1746, 0.0, 0.0, 1.0, 0.1746, 0.0, 0.0, 1.0, 0.1746, 0.0, 0.0, 1.0, 0.1746, 0.0, 0.0, 1.0, 0.1746, 0.0, 0.0, 1.0, 0.1746, 0.0, 0.0, 1.0, 0.1746, 0.0, 0.0, 1.0, 0.1746, 0.0, 0.0, 1.0, 0.1746, 0.0, 0.0, 1.0, 0.1746, 0.0, 0.0, 1.0, 0.1746, 0.0, 0.0, 1.0, 0.1746, 0.0, 0.0, 1.0, 0.1746, 0.0, 0.0, 1.0, 0.1746, 0.0, 0.0, 1.0, 0.1746, 0.0, 0.0, 1.0, 0.1746, 0.0, 0.0, 1.0, 0.1746, 0.0, 0.0, 1.0, 0.1746, 0.0, 0.0, 1.0, 0.1746, 0.0, 0.0, 1.0, 0.1746, 0.0, 0.0, 1.0, 0.1746, 0.0, 0.0, 1.0, 0.1746, 0.0, 0.0, 1.0, 0.1746, 0.0, 0.0, 1.0, 0.1746, 0.0, 0.0, 1.0, 0.1746, 0.0, 0.0, 1.0, 0.1746, 0.0, 0.0, 1.0, 0.1746, 0.0, 0.0, 1.0, 0.1746, 0.0, 0.0, 1.0, 0.1746, 0.0, 0.0, 1.0, 0.1746, 0.0, 0.0, 1.0, 0.1746, 0.0, 0.0, 1.0, 0.1746, 0.0, 0.0, 1.0, 0.1746, 0.0, 0.0, 1.0, 0.1746, 0.0, 0.0, 1.0, 0.1746, 0.0, 0.0, 1.0, 0.1746, 0.0, 0.0, 1.0, 0.1746, 0.0, 0.0, 1.0, 0.1746, 0.0, 0.0, 1.0, 0.1746, 0.0, 0.0, 1.0, 0.1746, 0.0, 0.0, 1.0, 0.1746, 0.0, 0.0, 1.0, 0.1746, 0.0, 0.0, 1.0, 0.1746, 0.0, 0.0, 1.0, 0.1746, 0.0, 0.0, 1.0, 0.1746, 0.0, 0.0, 1.0, 0.1746, 0.0, 0.0, 1.0, 0.1746, 0.0, 0.0, 1.0, 0.1746, 0.0, 0.0, 1.0, 0.1746, 0.0, 0.0, 1.0, 0.1746, 0.0, 0.0, 1.0, 0.1746, 0.0, 0.0, 1.0, 0.1746, 0.0, 0.0, 1.0, 0.1746, 0.0, 0.0, 1.0, 0.1746, 0.0, 0.0, 1.0, 0.1746, 0.0, 0.0, 1.0, 0.1746, 0.0, 0.0, 1.0, 0.1746, 0.0, 0.0, 1.0, 0.1746, 0.0, 0.0, 1.0, 0.1746, 0.0, 0.0, 1.0, 0.1746, 0.0, 0.0, 1.0, 0.1746, 0.0, 0.0, 1.0, 0.1746, 0.0, 0.0, 1.0, 0.1746, 0.0, 0.0, 1.0, 0.1746, 0.0, 0.0, 1.0, 0.1746, 0.0, 0.0, 1.0, 0.1746, 0.0, 0.0, 1.0, 0.1746, 0.0, 0.0, 1.0, 0.1746, 0.0, 0.0, 1.0, 0.1746, 0.0, 0.0, 1.0, 0.1746, 0.0, 0.0, 1.0, 0.1746, 0.0, 0.0, 1.0, 0.1746, 0.0, 0.0, 1.0, 0.1746, 0.0, 0.0, 1.0, 0.1746, 0.0, 0.0, 1.0, 0.1746, 0.0, 0.0, 1.0, 0.1746, 0.0, 0.0, 1.0, 0.1746, 0.0, 0.0, 1.0, 0.1746, 0.0, 0.0, 1.0, 0.1746, 0.0, 0.0, 1.0, 0.1746, 0.0, 0.0, 1.0, 0.1746, 0.0, 0.0, 1.0, 0.1746, 0.0, 0.0, 1.0, 0.1746, 0.0, 0.0, 1.0, 0.1746, 0.0, 0.0, 1.0, 0.1746, 0.0, 0.0, 1.0, 0.1746, 0.0, 0.0, 1.0, 0.1746, 0.0, 0.0, 1.0, 0.1746, 0.0, 0.0, 1.0, 0.1746, 0.0, 0.0, 1.0, 0.1746, 0.0, 0.0, 1.0, 0.1746, 0.0, 0.0, 1.0, 0.1746, 0.0, 0.0, 1.0, 0.1746, 0.0, 0.0, 1.0, 0.1746, 0.0, 0.0, 1.0, 0.1746, 0.0, 0.0, 1.0, 0.1746, 0.0, 0.0, 1.0, 0.1746, 0.0, 0.0, 1.0, 0.1746, 0.0, 0.0, 1.0, 0.1746, 0.0, 0.0, 1.0, 0.1746, 0.0, 0.0, 1.0, 0.1746, 0.0, 0.0, 1.0, 0.1746, 0.0, 0.0, 1.0, 0.1746, 0.0, 0.0, 1.0, 0.1746, 0.0, 0.0, 1.0, 0.1746, 0.0, 0.0, 1.0, 0.1746, 0.0, 0.0, 1.0, 0.1746, 0.0, 0.0, 1.0, 0.1746, 0.0, 0.0, 1.0, 0.1746, 0.0, 0.0, 1.0, 0.1746, 0.0, 0.0, 1.0, 0.1746, 0.0, 0.0, 1.0, 0.1746, 0.0, 0.0, 1.0, 0.1746, 0.0, 0.0, 1.0, 0.1746, 0.0, 0.0, 1.0, 0.1746, 0.0, 0.0, 1.0, 0.1746, 0.0, 0.0, 1.0, 0.1746, 0.0, 0.0, 1.0, 0.1746, 0.0, 0.0, 1.0, 0.1746, 0.0, 0.0, 1.0, 0.1746, 0.0, 0.0, 1.0, 0.1746, 0.0, 0.0, 1.0, 0.1746, 0.0, 0.0, 1.0, 0.1746, 0.0, 0.0, 1.0, 0.1746, 0.0, 0.0, 1.0, 0.1746, 0.0, 0.0, 1.0, 0.1746, 0.0, 0.0, 1.0, 0.1746, 0.0, 0.0, 1.0, 0.1746, 0.0, 0.0, 1.0, 0.1746, 0.0, 0.0, 1.0, 0.1746, 0.0, 0.0, 1.0, 0.1746, 0.0, 0.0, 1.0, 0.1746, 0.0, 0.0, 1.0, 0.1746, 0.0, 0.0, 1.0, 0.1746, 0.0, 0.0, 1.0, 0.1746, 0.0, 0.0, 1.0])
me_maint3_1_001.materials.append(mat_maint3_1)
me_maint3_1_001.use_remesh_preserve_volume = False
me_maint3_1_001.use_remesh_preserve_attributes = False
me_maint3_1_001.use_mirror_vertex_groups = False
me_maint3_1_001.update()

# ---- objects
ob_maint3_1_mesh = bpy.data.objects.new('maint3_1_mesh', me_maint3_1_001)

# ---- transforms, parenting, visibility, modifiers, constraints
ob_maint3_1_mesh.location = (0.0, 0.0, 0.0)
ob_maint3_1_mesh.lineart.crease_threshold = 0.0

# ---- collection membership
col_collection_1.objects.link(ob_maint3_1_mesh)

# ---- scene / render settings (as saved in the file)
scene.frame_start = 1; scene.frame_end = 2; scene.frame_set(1)
scene.render.engine = 'BLENDER_EEVEE_NEXT'
scene.render.resolution_percentage = 50
scene.render.dither_intensity = 0.0
scene.cycles.use_denoising = False
scene.cycles.samples = 10
scene.cycles.sampling_pattern = 'TABULATED_SOBOL'
scene.cycles.light_sampling_threshold = 0.0
scene.cycles.use_adaptive_sampling = False
scene.cycles.use_light_tree = False
scene.cycles.blur_glossy = 0.0
scene.cycles.pixel_filter_type = 'GAUSSIAN'
scene.cycles.sample_clamp_indirect = 0.0
scene.view_settings.view_transform = 'Standard'
bpy.context.view_layer.update()

# ---- added for rendering (the .blend has no active camera and no usable light): camera, sun
cam_auto = bpy.data.cameras.new('AutoCamera')
cam_auto.lens = 50.0
cam_auto.sensor_width = 36.0
cam_auto.clip_end = 1000.0
ob_auto_camera = bpy.data.objects.new('AutoCamera', cam_auto)
scene.collection.objects.link(ob_auto_camera)
ob_auto_camera.location = (3.34989, -2.7593, 2.67991)
ob_auto_camera.rotation_euler = (1.09748, -7.21219e-08, 0.694738)
scene.camera = ob_auto_camera
light_auto_sun = bpy.data.lights.new('AutoSun', 'SUN')
light_auto_sun.energy = 3.0
light_auto_sun.angle = 0.0523599
ob_auto_sun = bpy.data.objects.new('AutoSun', light_auto_sun)
scene.collection.objects.link(ob_auto_sun)
ob_auto_sun.rotation_euler = (0.872665, 0.174533, 0.523599)
bpy.context.view_layer.update()
